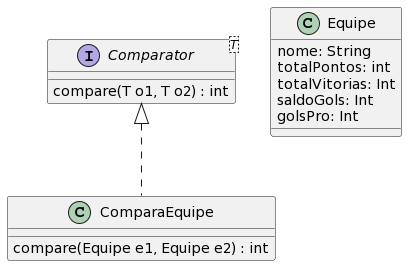

The diagram above was rendered by PlantUML. Its source (embedded in the PNG):
@startuml
interface Comparator<T>{
compare(T o1, T o2) : int
}

class ComparaEquipe implements Comparator{
compare(Equipe e1, Equipe e2) : int
}

class Equipe{
nome: String
totalPontos: int
totalVitorias: Int
saldoGols: Int
golsPro: Int
}
@enduml